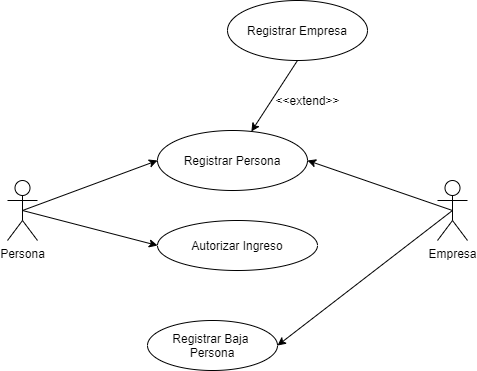

The diagram above was exported from draw.io. Its source (the exported page's mxGraphModel, read from the mxfile embedded in the PNG):
<mxGraphModel dx="439" dy="466" grid="1" gridSize="10" guides="1" tooltips="1" connect="1" arrows="1" fold="1" page="1" pageScale="1" pageWidth="827" pageHeight="1169" math="0" shadow="0">
  <root>
    <mxCell id="qIiW88GovFlUO-bvvXL5-0" />
    <mxCell id="qIiW88GovFlUO-bvvXL5-1" parent="qIiW88GovFlUO-bvvXL5-0" />
    <mxCell id="-9ABZwxSAGtCLreg8cDP-0" value="Persona&lt;br&gt;" style="shape=umlActor;verticalLabelPosition=bottom;verticalAlign=top;html=1;outlineConnect=0;" vertex="1" parent="qIiW88GovFlUO-bvvXL5-1">
      <mxGeometry x="80" y="350" width="30" height="60" as="geometry" />
    </mxCell>
    <mxCell id="-9ABZwxSAGtCLreg8cDP-1" value="Registrar Empresa" style="ellipse;whiteSpace=wrap;html=1;" vertex="1" parent="qIiW88GovFlUO-bvvXL5-1">
      <mxGeometry x="300" y="170" width="140" height="60" as="geometry" />
    </mxCell>
    <mxCell id="-9ABZwxSAGtCLreg8cDP-2" value="Registrar Persona" style="ellipse;whiteSpace=wrap;html=1;" vertex="1" parent="qIiW88GovFlUO-bvvXL5-1">
      <mxGeometry x="230" y="300" width="150" height="60" as="geometry" />
    </mxCell>
    <mxCell id="-9ABZwxSAGtCLreg8cDP-3" value="Autorizar Ingreso" style="ellipse;whiteSpace=wrap;html=1;" vertex="1" parent="qIiW88GovFlUO-bvvXL5-1">
      <mxGeometry x="230" y="390" width="160" height="50" as="geometry" />
    </mxCell>
    <mxCell id="-9ABZwxSAGtCLreg8cDP-4" value="Registrar Baja&amp;nbsp;&lt;br&gt;Persona" style="ellipse;whiteSpace=wrap;html=1;" vertex="1" parent="qIiW88GovFlUO-bvvXL5-1">
      <mxGeometry x="220" y="490" width="130" height="50" as="geometry" />
    </mxCell>
    <mxCell id="-9ABZwxSAGtCLreg8cDP-6" value="Empresa" style="shape=umlActor;verticalLabelPosition=bottom;verticalAlign=top;html=1;outlineConnect=0;" vertex="1" parent="qIiW88GovFlUO-bvvXL5-1">
      <mxGeometry x="510" y="350" width="30" height="60" as="geometry" />
    </mxCell>
    <mxCell id="-9ABZwxSAGtCLreg8cDP-7" value="" style="endArrow=classic;html=1;rounded=0;exitX=0.5;exitY=0.5;exitDx=0;exitDy=0;exitPerimeter=0;entryX=0;entryY=0.5;entryDx=0;entryDy=0;" edge="1" parent="qIiW88GovFlUO-bvvXL5-1" source="-9ABZwxSAGtCLreg8cDP-0" target="-9ABZwxSAGtCLreg8cDP-2">
      <mxGeometry width="50" height="50" relative="1" as="geometry">
        <mxPoint x="140" y="400" as="sourcePoint" />
        <mxPoint x="190" y="350" as="targetPoint" />
      </mxGeometry>
    </mxCell>
    <mxCell id="-9ABZwxSAGtCLreg8cDP-8" value="" style="endArrow=classic;html=1;rounded=0;exitX=0.5;exitY=0.5;exitDx=0;exitDy=0;exitPerimeter=0;entryX=0;entryY=0.5;entryDx=0;entryDy=0;" edge="1" parent="qIiW88GovFlUO-bvvXL5-1" source="-9ABZwxSAGtCLreg8cDP-0" target="-9ABZwxSAGtCLreg8cDP-3">
      <mxGeometry width="50" height="50" relative="1" as="geometry">
        <mxPoint x="105" y="390" as="sourcePoint" />
        <mxPoint x="240" y="340" as="targetPoint" />
      </mxGeometry>
    </mxCell>
    <mxCell id="-9ABZwxSAGtCLreg8cDP-9" value="" style="endArrow=classic;html=1;rounded=0;exitX=0.5;exitY=0.5;exitDx=0;exitDy=0;exitPerimeter=0;entryX=1;entryY=0.5;entryDx=0;entryDy=0;" edge="1" parent="qIiW88GovFlUO-bvvXL5-1" source="-9ABZwxSAGtCLreg8cDP-6" target="-9ABZwxSAGtCLreg8cDP-2">
      <mxGeometry width="50" height="50" relative="1" as="geometry">
        <mxPoint x="360" y="440" as="sourcePoint" />
        <mxPoint x="495" y="475" as="targetPoint" />
      </mxGeometry>
    </mxCell>
    <mxCell id="-9ABZwxSAGtCLreg8cDP-10" value="" style="endArrow=classic;html=1;rounded=0;exitX=0.5;exitY=0.5;exitDx=0;exitDy=0;exitPerimeter=0;entryX=1;entryY=0.5;entryDx=0;entryDy=0;" edge="1" parent="qIiW88GovFlUO-bvvXL5-1" source="-9ABZwxSAGtCLreg8cDP-6" target="-9ABZwxSAGtCLreg8cDP-4">
      <mxGeometry width="50" height="50" relative="1" as="geometry">
        <mxPoint x="535" y="390" as="sourcePoint" />
        <mxPoint x="390" y="340" as="targetPoint" />
      </mxGeometry>
    </mxCell>
    <mxCell id="-9ABZwxSAGtCLreg8cDP-11" value="" style="endArrow=classic;html=1;rounded=0;exitX=0.5;exitY=1;exitDx=0;exitDy=0;" edge="1" parent="qIiW88GovFlUO-bvvXL5-1" source="-9ABZwxSAGtCLreg8cDP-1" target="-9ABZwxSAGtCLreg8cDP-2">
      <mxGeometry width="50" height="50" relative="1" as="geometry">
        <mxPoint x="310" y="400" as="sourcePoint" />
        <mxPoint x="360" y="350" as="targetPoint" />
      </mxGeometry>
    </mxCell>
    <mxCell id="-9ABZwxSAGtCLreg8cDP-12" value="&amp;lt;&amp;lt;extend&amp;gt;&amp;gt;" style="text;html=1;align=center;verticalAlign=middle;resizable=0;points=[];autosize=1;strokeColor=none;fillColor=none;" vertex="1" parent="qIiW88GovFlUO-bvvXL5-1">
      <mxGeometry x="340" y="260" width="80" height="20" as="geometry" />
    </mxCell>
  </root>
</mxGraphModel>